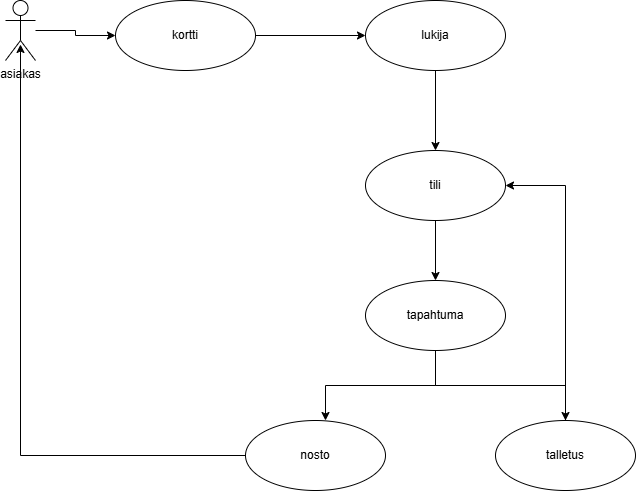

The diagram above was exported from draw.io. Its source (the exported page's mxGraphModel, read from the mxfile embedded in the PNG):
<mxGraphModel dx="1354" dy="600" grid="1" gridSize="10" guides="1" tooltips="1" connect="1" arrows="1" fold="1" page="1" pageScale="1" pageWidth="827" pageHeight="1169" math="0" shadow="0">
  <root>
    <mxCell id="0" />
    <mxCell id="1" parent="0" />
    <mxCell id="rPp7RDvikXSq9wD7l2N3-16" value="" style="edgeStyle=orthogonalEdgeStyle;rounded=0;orthogonalLoop=1;jettySize=auto;html=1;" edge="1" parent="1" source="rPp7RDvikXSq9wD7l2N3-3" target="rPp7RDvikXSq9wD7l2N3-4">
      <mxGeometry relative="1" as="geometry" />
    </mxCell>
    <mxCell id="rPp7RDvikXSq9wD7l2N3-3" value="tili" style="ellipse;whiteSpace=wrap;html=1;" vertex="1" parent="1">
      <mxGeometry x="500" y="210" width="140" height="70" as="geometry" />
    </mxCell>
    <mxCell id="rPp7RDvikXSq9wD7l2N3-24" style="edgeStyle=orthogonalEdgeStyle;rounded=0;orthogonalLoop=1;jettySize=auto;html=1;entryX=0.5;entryY=0;entryDx=0;entryDy=0;" edge="1" parent="1" source="rPp7RDvikXSq9wD7l2N3-4" target="rPp7RDvikXSq9wD7l2N3-20">
      <mxGeometry relative="1" as="geometry" />
    </mxCell>
    <mxCell id="rPp7RDvikXSq9wD7l2N3-4" value="tapahtuma" style="ellipse;whiteSpace=wrap;html=1;" vertex="1" parent="1">
      <mxGeometry x="500" y="340" width="140" height="70" as="geometry" />
    </mxCell>
    <mxCell id="rPp7RDvikXSq9wD7l2N3-17" value="" style="edgeStyle=orthogonalEdgeStyle;rounded=0;orthogonalLoop=1;jettySize=auto;html=1;" edge="1" parent="1" source="rPp7RDvikXSq9wD7l2N3-5" target="rPp7RDvikXSq9wD7l2N3-13">
      <mxGeometry relative="1" as="geometry" />
    </mxCell>
    <mxCell id="rPp7RDvikXSq9wD7l2N3-5" value="asiakas" style="shape=umlActor;verticalLabelPosition=bottom;verticalAlign=top;html=1;" vertex="1" parent="1">
      <mxGeometry x="140" y="60" width="30" height="60" as="geometry" />
    </mxCell>
    <mxCell id="rPp7RDvikXSq9wD7l2N3-15" value="" style="edgeStyle=orthogonalEdgeStyle;rounded=0;orthogonalLoop=1;jettySize=auto;html=1;" edge="1" parent="1" source="rPp7RDvikXSq9wD7l2N3-11" target="rPp7RDvikXSq9wD7l2N3-3">
      <mxGeometry relative="1" as="geometry" />
    </mxCell>
    <mxCell id="rPp7RDvikXSq9wD7l2N3-11" value="lukija" style="ellipse;whiteSpace=wrap;html=1;" vertex="1" parent="1">
      <mxGeometry x="500" y="60" width="140" height="70" as="geometry" />
    </mxCell>
    <mxCell id="rPp7RDvikXSq9wD7l2N3-14" value="" style="edgeStyle=orthogonalEdgeStyle;rounded=0;orthogonalLoop=1;jettySize=auto;html=1;" edge="1" parent="1" source="rPp7RDvikXSq9wD7l2N3-13" target="rPp7RDvikXSq9wD7l2N3-11">
      <mxGeometry relative="1" as="geometry" />
    </mxCell>
    <mxCell id="rPp7RDvikXSq9wD7l2N3-13" value="kortti" style="ellipse;whiteSpace=wrap;html=1;" vertex="1" parent="1">
      <mxGeometry x="250" y="60" width="140" height="70" as="geometry" />
    </mxCell>
    <mxCell id="rPp7RDvikXSq9wD7l2N3-25" style="edgeStyle=orthogonalEdgeStyle;rounded=0;orthogonalLoop=1;jettySize=auto;html=1;entryX=1;entryY=0.5;entryDx=0;entryDy=0;" edge="1" parent="1" source="rPp7RDvikXSq9wD7l2N3-20" target="rPp7RDvikXSq9wD7l2N3-3">
      <mxGeometry relative="1" as="geometry">
        <mxPoint x="790" y="240" as="targetPoint" />
      </mxGeometry>
    </mxCell>
    <mxCell id="rPp7RDvikXSq9wD7l2N3-20" value="talletus" style="ellipse;whiteSpace=wrap;html=1;" vertex="1" parent="1">
      <mxGeometry x="630" y="480" width="140" height="70" as="geometry" />
    </mxCell>
    <mxCell id="rPp7RDvikXSq9wD7l2N3-21" value="nosto" style="ellipse;whiteSpace=wrap;html=1;" vertex="1" parent="1">
      <mxGeometry x="380" y="480" width="140" height="70" as="geometry" />
    </mxCell>
    <mxCell id="rPp7RDvikXSq9wD7l2N3-22" style="edgeStyle=orthogonalEdgeStyle;rounded=0;orthogonalLoop=1;jettySize=auto;html=1;entryX=0.5;entryY=0.733;entryDx=0;entryDy=0;entryPerimeter=0;" edge="1" parent="1" source="rPp7RDvikXSq9wD7l2N3-21" target="rPp7RDvikXSq9wD7l2N3-5">
      <mxGeometry relative="1" as="geometry" />
    </mxCell>
    <mxCell id="rPp7RDvikXSq9wD7l2N3-23" style="edgeStyle=orthogonalEdgeStyle;rounded=0;orthogonalLoop=1;jettySize=auto;html=1;" edge="1" parent="1" source="rPp7RDvikXSq9wD7l2N3-4">
      <mxGeometry relative="1" as="geometry">
        <mxPoint x="460" y="480" as="targetPoint" />
        <Array as="points">
          <mxPoint x="570" y="445" />
          <mxPoint x="460" y="445" />
          <mxPoint x="460" y="480" />
        </Array>
      </mxGeometry>
    </mxCell>
  </root>
</mxGraphModel>